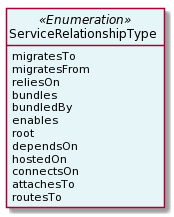

The diagram above was rendered by PlantUML. Its source (embedded in the PNG):
@startuml
hide circle
hide methods
hide stereotype
show <<Enumeration>> stereotype
skinparam class {
   BackgroundColor<<Enumeration>> #E6F5F7
   BackgroundColor<<Ref>> #FFFFE0
   BackgroundColor<<Pivot>> #FFFFFFF
   BackgroundColor #FCF2E3
}

class ServiceRelationshipType  <<Pivot>> {

}

class ServiceRelationshipType <<Enumeration>> {
    migratesTo
    migratesFrom
    reliesOn
    bundles
    bundledBy
    enables
    root
    dependsOn
    hostedOn
    connectsOn
    attachesTo
    routesTo
}


@enduml